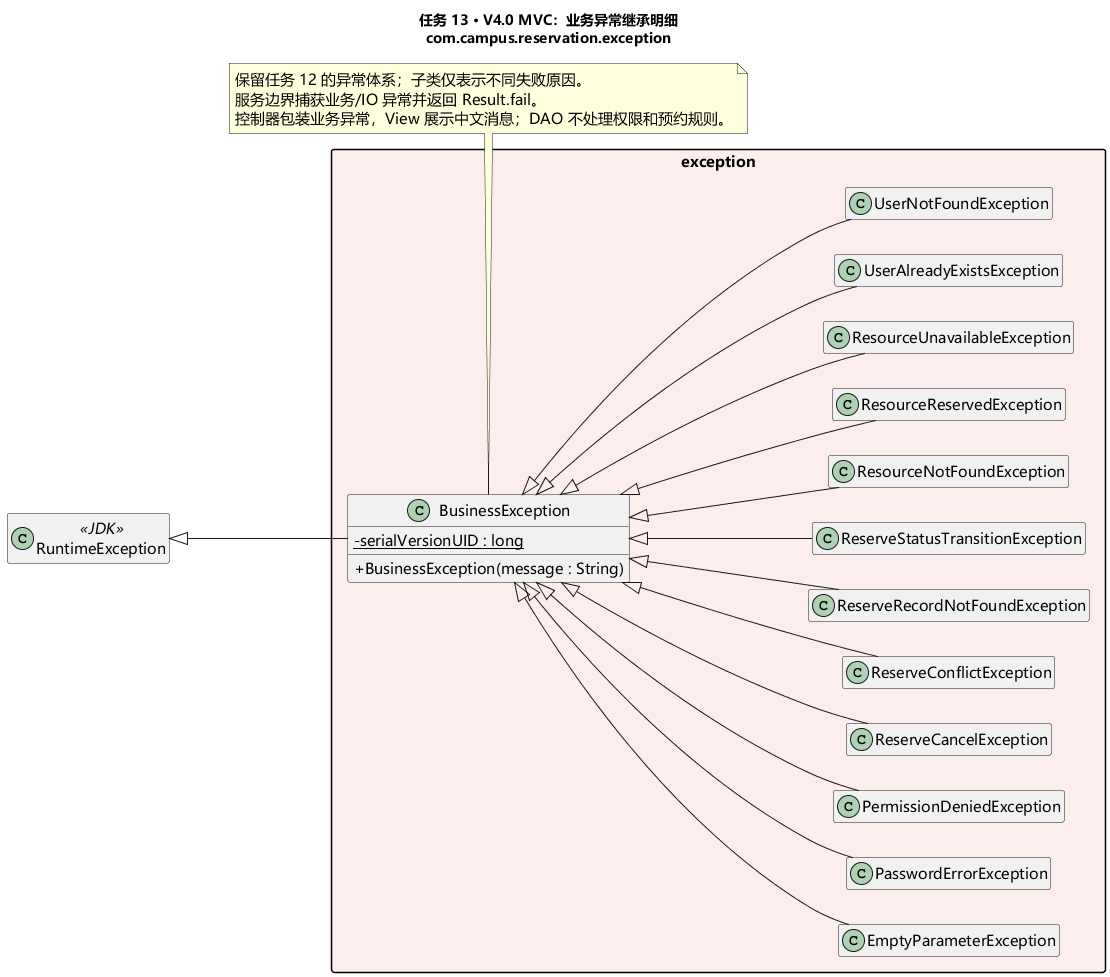

The diagram above was rendered by PlantUML. Its source (embedded in the PNG):
@startuml exceptions
title 任务 13 · V4.0 MVC：业务异常继承明细\ncom.campus.reservation.exception
skinparam defaultFontName Microsoft YaHei
skinparam defaultFontSize 15
skinparam classAttributeIconSize 0
skinparam packageStyle rectangle
skinparam shadowing false
hide empty members
set separator none
left to right direction
class RuntimeException <<JDK>>
package exception #FDEEEE {
  class BusinessException {
    - {static} serialVersionUID : long
    + BusinessException(message : String)
  }
  class EmptyParameterException
  class PasswordErrorException
  class PermissionDeniedException
  class ReserveCancelException
  class ReserveConflictException
  class ReserveRecordNotFoundException
  class ReserveStatusTransitionException
  class ResourceNotFoundException
  class ResourceReservedException
  class ResourceUnavailableException
  class UserAlreadyExistsException
  class UserNotFoundException
}
RuntimeException <|-- BusinessException
BusinessException <|-- EmptyParameterException
BusinessException <|-- PasswordErrorException
BusinessException <|-- PermissionDeniedException
BusinessException <|-- ReserveCancelException
BusinessException <|-- ReserveConflictException
BusinessException <|-- ReserveRecordNotFoundException
BusinessException <|-- ReserveStatusTransitionException
BusinessException <|-- ResourceNotFoundException
BusinessException <|-- ResourceReservedException
BusinessException <|-- ResourceUnavailableException
BusinessException <|-- UserAlreadyExistsException
BusinessException <|-- UserNotFoundException
note bottom of BusinessException
  保留任务 12 的异常体系；子类仅表示不同失败原因。
  服务边界捕获业务/IO 异常并返回 Result.fail。
  控制器包装业务异常，View 展示中文消息；DAO 不处理权限和预约规则。
end note
@enduml